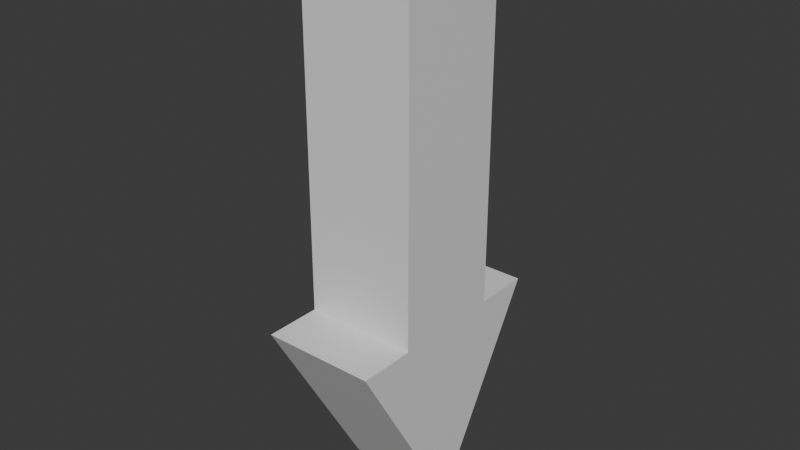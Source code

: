 # Source: HoloArrow.blend  (saved by Blender 4.0.36; exported with 4.5.12 LTS)
import bpy
from mathutils import Matrix  # noqa: F401  (used for matrix-valued properties, if any)

bpy.ops.wm.read_factory_settings(use_empty=True)
scene = bpy.context.scene
scene.name = 'Scene'

# ---- collections
col_collection = bpy.data.collections.new('Collection'); scene.collection.children.link(col_collection)

# ---- materials (node trees are filled in below, after node groups)
mat_material = bpy.data.materials.new('Material')
mat_material.alpha_threshold = 0.0
mat_material.use_transparent_shadow = False
mat_material.roughness = 0.5
mat_material.line_color = (0.0, 0.0, 0.0, 1.0)

# ---- material node trees
mat_material.use_nodes = True; mat_material.node_tree.nodes.clear()
_N = mat_material.node_tree.nodes; _L = mat_material.node_tree.links
n0 = _N.new('ShaderNodeOutputMaterial'); n0.name = 'Material Output'; n0.location = (300, 300)
n1 = _N.new('ShaderNodeBsdfPrincipled'); n1.name = 'Principled BSDF'; n1.location = (10, 300)
n1.inputs[3].default_value = 1.45
_L.new(n1.outputs[0], n0.inputs[0])
n0.is_active_output = True

# ---- world
world_world = bpy.data.worlds.new('World'); scene.world = world_world
world_world.use_nodes = True; world_world.node_tree.nodes.clear()
_N = world_world.node_tree.nodes; _L = world_world.node_tree.links
n0 = _N.new('ShaderNodeOutputWorld'); n0.name = 'World Output'; n0.location = (300, 300)
n1 = _N.new('ShaderNodeBackground'); n1.name = 'Background'; n1.location = (10, 300)
n1.inputs[0].default_value = (0.05088, 0.05088, 0.05088, 1.0)
_L.new(n1.outputs[0], n0.inputs[0])
n0.is_active_output = True
world_world.color = (0.05088, 0.05088, 0.05088)
world_world.use_sun_shadow = False
world_world.sun_shadow_jitter_overblur = 0.0

# ---- meshes
me_cube = bpy.data.meshes.new('Cube')
me_cube.from_pydata([(0.1, 2.0, 0.1), (0.1, 2.0, -0.1), (-0.1, 2.0, 0.1), (-0.1, 2.0, -0.1), (-0.1, 1.35, -0.1), (0.1, 1.35, 0.1), (-0.1, 1.35, 0.1), (0.1, 1.35, -0.1), (-0.1, 1.35, -0.2), (-0.1, 1.0, -4.47e-08), (0.1, 1.0, -4.47e-08), (0.1, 1.35, 0.2), (-0.1, 1.35, 0.2), (0.1, 1.35, -0.2)], [], [(4, 7, 13, 8), (4, 6, 2, 3), (5, 6, 12, 11), (7, 5, 11, 13), (3, 2, 0, 1), (1, 0, 5, 7), (3, 1, 7, 4), (6, 4, 8, 12), (0, 2, 6, 5), (11, 12, 9, 10), (8, 13, 10, 9), (13, 11, 10), (9, 12, 8)])
_uv = me_cube.uv_layers.new(name='UVMap')
_uv.uv.foreach_set('vector', [0.125, 0.625, 0.375, 0.625, 0.375, 0.625, 0.125, 0.625, 0.375, 0.125, 0.625, 0.125, 0.625, 0.25, 0.375, 0.25, 0.625, 0.625, 0.875, 0.625, 0.875, 0.625, 0.625, 0.625, 0.375, 0.625, 0.625, 0.625, 0.625, 0.625, 0.375, 0.625, 0.375, 0.25, 0.625, 0.25, 0.625, 0.5, 0.375, 0.5, 0.375, 0.5, 0.625, 0.5, 0.625, 0.625, 0.375, 0.625, 0.125, 0.5, 0.375, 0.5, 0.375, 0.625, 0.125, 0.625, 0.625, 0.125, 0.375, 0.125, 0.375, 0.125, 0.625, 0.125, 0.625, 0.5, 0.875, 0.5, 0.875, 0.625, 0.625, 0.625, 0.625, 0.625, 0.875, 0.625, 0.875, 0.75, 0.625, 0.75, 0.125, 0.625, 0.375, 0.625, 0.375, 0.75, 0.125, 0.75, 0.375, 0.625, 0.625, 0.625, 0.375, 0.75, 0.625, 0.0, 0.625, 0.125, 0.375, 0.125])
me_cube.materials.append(mat_material)
me_cube.use_mirror_vertex_groups = False
me_cube.update()

# ---- objects
ob_cube = bpy.data.objects.new('Cube', me_cube)

# ---- transforms, parenting, visibility, modifiers, constraints
ob_cube.location = (0.0, 0.0, 0.0)
ob_cube.rotation_euler = (1.571, 0.0, 0.0)
ob_cube.lock_rotations_4d = False
ob_cube.empty_display_type = 'ARROWS'
ob_cube.lineart.crease_threshold = 0.0

# ---- collection membership
col_collection.objects.link(ob_cube)

# ---- scene / render settings (as saved in the file)
scene.frame_start = 1; scene.frame_end = 250; scene.frame_set(1)
scene.render.engine = 'BLENDER_EEVEE_NEXT'
scene.cycles.sampling_pattern = 'TABULATED_SOBOL'
bpy.context.view_layer.update()

# ---- added for rendering (the .blend has no active camera and no usable light): camera, sun
cam_auto = bpy.data.cameras.new('AutoCamera')
cam_auto.lens = 50.0
cam_auto.sensor_width = 36.0
cam_auto.clip_end = 1000.0
ob_auto_camera = bpy.data.objects.new('AutoCamera', cam_auto)
scene.collection.objects.link(ob_auto_camera)
ob_auto_camera.location = (1.01353, -1.21624, 2.31083)
ob_auto_camera.rotation_euler = (1.09748, -7.21219e-08, 0.694738)
scene.camera = ob_auto_camera
light_auto_sun = bpy.data.lights.new('AutoSun', 'SUN')
light_auto_sun.energy = 3.0
light_auto_sun.angle = 0.0523599
ob_auto_sun = bpy.data.objects.new('AutoSun', light_auto_sun)
scene.collection.objects.link(ob_auto_sun)
ob_auto_sun.rotation_euler = (0.872665, 0.174533, 0.523599)
bpy.context.view_layer.update()
